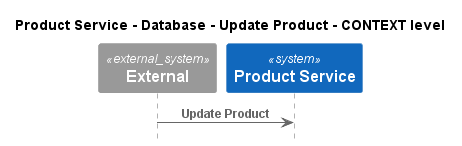

The diagram above was rendered by PlantUML. Its source (embedded in the PNG):
@startuml
!pragma layout smetana
!include ..\..\..\..\..\..\.c4s\C4_Sequence.puml

title Product Service - Database - Update Product - CONTEXT level

System_Ext(C4InterFlow.SoftwareSystems.ExternalSystem, "External", "")
System(ECommercePlatform.SoftwareSystems.ProductService, "Product Service", "")

Rel(C4InterFlow.SoftwareSystems.ExternalSystem, ECommercePlatform.SoftwareSystems.ProductService, "Update Product")


@enduml